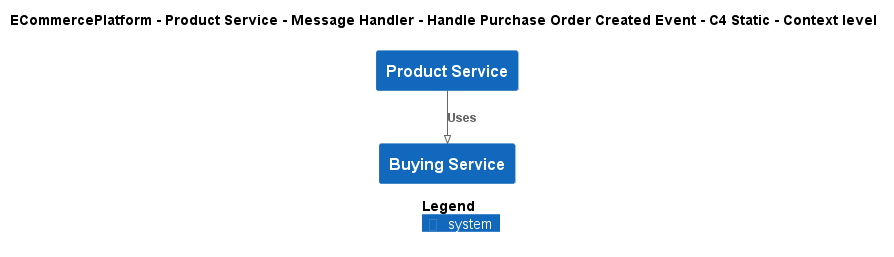

The diagram above was rendered by PlantUML. Its source (embedded in the PNG):
@startuml
!pragma layout smetana
!include ..\..\..\..\..\..\..\.c4s\C4_Context.puml

AddElementTag("c4interflow:lifecycle:new", $bgColor=green, $fontColor=#ffffff, $borderColor=green, $shadowing="False")
AddElementTag("c4interflow:lifecycle:changed", $bgColor=orange, $fontColor=#ffffff, $borderColor=orange, $shadowing="False")
AddElementTag("c4interflow:lifecycle:removed", $bgColor=red, $fontColor=#ffffff, $borderColor=red, $shadowing="False")

AddRelTag("c4interflow:lifecycle:new", $textColor=green, $lineColor=green)
AddRelTag("c4interflow:lifecycle:changed", $textColor=orange, $lineColor=orange)
AddRelTag("c4interflow:lifecycle:removed", $textColor=red, $lineColor=red)

SHOW_PERSON_PORTRAIT()
LAYOUT_TOP_DOWN()

skinparam linetype polyline

title ECommercePlatform - Product Service - Message Handler - Handle Purchase Order Created Event - C4 Static - Context level

System(ECommercePlatform.SoftwareSystems.ProductService, "Product Service", "")
System(ECommercePlatform.SoftwareSystems.BuyingService, "Buying Service", "")

Rel(ECommercePlatform.SoftwareSystems.ProductService, ECommercePlatform.SoftwareSystems.BuyingService, "Uses")


SHOW_LEGEND()
@enduml